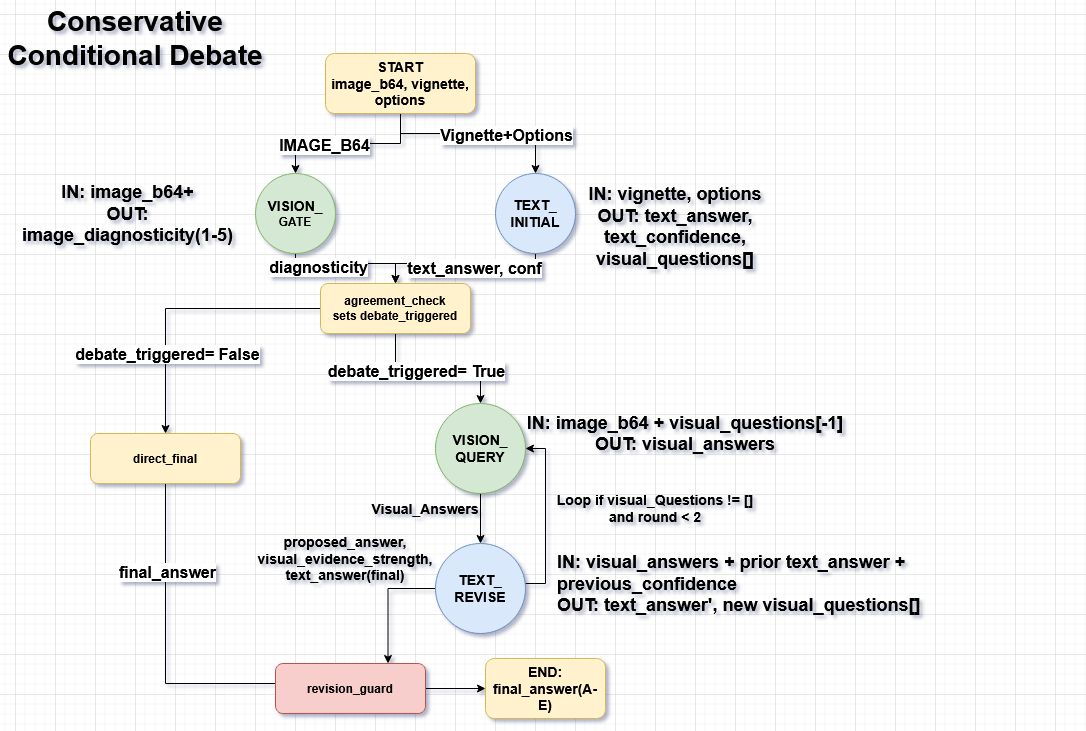

The diagram above was exported from draw.io. Its source (the exported page's mxGraphModel, read from the mxfile embedded in the PNG):
<mxGraphModel dx="1290" dy="698" grid="1" gridSize="10" guides="1" tooltips="1" connect="1" arrows="1" fold="1" page="1" pageScale="1" pageWidth="850" pageHeight="1100" math="0" shadow="0">
  <root>
    <mxCell id="0" />
    <mxCell id="1" parent="0" />
    <mxCell id="oCiTLXCEdlC3bmCQkX5d-19" parent="1" style="text;html=1;whiteSpace=wrap;strokeColor=none;fillColor=none;align=center;verticalAlign=middle;rounded=0;fontSize=28;" value="&lt;div&gt;&lt;font&gt;&lt;b&gt;Conservative&lt;/b&gt;&lt;/font&gt;&lt;/div&gt;&lt;div&gt;&lt;font&gt;&lt;b&gt;Conditional Debate&lt;/b&gt;&lt;/font&gt;&lt;/div&gt;" vertex="1">
      <mxGeometry height="30" width="260" x="350" y="50" as="geometry" />
    </mxCell>
    <mxCell id="OIznBdZgSldndXiyEDXk-10" edge="1" parent="1" source="OIznBdZgSldndXiyEDXk-1" style="edgeStyle=orthogonalEdgeStyle;rounded=0;orthogonalLoop=1;jettySize=auto;html=1;entryX=0.5;entryY=0;entryDx=0;entryDy=0;fontStyle=1" target="OIznBdZgSldndXiyEDXk-2">
      <mxGeometry relative="1" as="geometry" />
    </mxCell>
    <mxCell id="OIznBdZgSldndXiyEDXk-15" connectable="0" parent="OIznBdZgSldndXiyEDXk-10" style="edgeLabel;html=1;align=center;verticalAlign=middle;resizable=0;points=[];fontStyle=1;fontSize=16;" value="IMAGE_B64" vertex="1">
      <mxGeometry relative="1" x="0.2981" y="1" as="geometry">
        <mxPoint as="offset" />
      </mxGeometry>
    </mxCell>
    <mxCell id="OIznBdZgSldndXiyEDXk-11" edge="1" parent="1" source="OIznBdZgSldndXiyEDXk-1" style="edgeStyle=orthogonalEdgeStyle;rounded=0;orthogonalLoop=1;jettySize=auto;html=1;fontStyle=1;entryX=0.5;entryY=0;entryDx=0;entryDy=0;" target="OIznBdZgSldndXiyEDXk-3">
      <mxGeometry relative="1" as="geometry">
        <Array as="points">
          <mxPoint x="745" y="160" />
          <mxPoint x="880" y="160" />
        </Array>
        <mxPoint x="880" y="190" as="targetPoint" />
      </mxGeometry>
    </mxCell>
    <mxCell id="OIznBdZgSldndXiyEDXk-16" connectable="0" parent="OIznBdZgSldndXiyEDXk-11" style="edgeLabel;html=1;align=center;verticalAlign=middle;resizable=0;points=[];fontStyle=1;fontSize=16;" value="Vignette+Options" vertex="1">
      <mxGeometry relative="1" x="0.2869" y="-1" as="geometry">
        <mxPoint as="offset" />
      </mxGeometry>
    </mxCell>
    <mxCell id="OIznBdZgSldndXiyEDXk-1" parent="1" style="rounded=1;whiteSpace=wrap;html=1;fontStyle=1;labelBackgroundColor=none;fillColor=#fff2cc;strokeColor=#d6b656;" value="&lt;div&gt;&lt;font style=&quot;font-size: 14px;&quot;&gt;START&lt;/font&gt;&lt;/div&gt;&lt;div&gt;&lt;font style=&quot;font-size: 14px;&quot;&gt;image_b64, vignette, options&lt;/font&gt;&lt;/div&gt;" vertex="1">
      <mxGeometry height="60" width="150" x="670" y="80" as="geometry" />
    </mxCell>
    <mxCell id="DNDCf-QeOm0tPmg9sZ2Y-3" edge="1" parent="1" source="OIznBdZgSldndXiyEDXk-2" style="edgeStyle=orthogonalEdgeStyle;rounded=0;orthogonalLoop=1;jettySize=auto;html=1;entryX=0.5;entryY=0;entryDx=0;entryDy=0;" target="DNDCf-QeOm0tPmg9sZ2Y-2">
      <mxGeometry relative="1" as="geometry">
        <Array as="points">
          <mxPoint x="640" y="290" />
          <mxPoint x="740" y="290" />
        </Array>
      </mxGeometry>
    </mxCell>
    <mxCell id="Ox2QakqNOqlQ8IkDEstT-1" connectable="0" parent="DNDCf-QeOm0tPmg9sZ2Y-3" style="edgeLabel;html=1;align=center;verticalAlign=middle;resizable=0;points=[];fontStyle=1;fontSize=16;" value="diagnosticity" vertex="1">
      <mxGeometry relative="1" x="-0.5231" y="-3" as="geometry">
        <mxPoint as="offset" />
      </mxGeometry>
    </mxCell>
    <mxCell id="OIznBdZgSldndXiyEDXk-2" parent="1" style="ellipse;whiteSpace=wrap;html=1;aspect=fixed;fontStyle=1;fillColor=#d5e8d4;strokeColor=#82b366;" value="&lt;div&gt;&lt;font style=&quot;font-size: 14px;&quot;&gt;VISION_&lt;/font&gt;&lt;/div&gt;&lt;div&gt;GATE&lt;/div&gt;" vertex="1">
      <mxGeometry height="80" width="80" x="600" y="200" as="geometry" />
    </mxCell>
    <mxCell id="DNDCf-QeOm0tPmg9sZ2Y-4" edge="1" parent="1" source="OIznBdZgSldndXiyEDXk-3" style="edgeStyle=orthogonalEdgeStyle;rounded=0;orthogonalLoop=1;jettySize=auto;html=1;entryX=0.5;entryY=0;entryDx=0;entryDy=0;" target="DNDCf-QeOm0tPmg9sZ2Y-2">
      <mxGeometry relative="1" as="geometry">
        <Array as="points">
          <mxPoint x="880" y="290" />
          <mxPoint x="740" y="290" />
        </Array>
      </mxGeometry>
    </mxCell>
    <mxCell id="Ox2QakqNOqlQ8IkDEstT-2" connectable="0" parent="DNDCf-QeOm0tPmg9sZ2Y-4" style="edgeLabel;html=1;align=center;verticalAlign=middle;resizable=0;points=[];fontSize=16;fontStyle=1" value="text_answer, conf" vertex="1">
      <mxGeometry relative="1" x="-0.1538" y="4" as="geometry">
        <mxPoint as="offset" />
      </mxGeometry>
    </mxCell>
    <mxCell id="OIznBdZgSldndXiyEDXk-3" parent="1" style="ellipse;whiteSpace=wrap;html=1;aspect=fixed;fontStyle=1;fillColor=#dae8fc;strokeColor=#6c8ebf;fontSize=14;" value="&lt;div&gt;TEXT_&lt;/div&gt;&lt;div&gt;INITIAL&lt;/div&gt;" vertex="1">
      <mxGeometry height="80" width="80" x="840" y="200" as="geometry" />
    </mxCell>
    <mxCell id="OIznBdZgSldndXiyEDXk-4" parent="1" style="text;html=1;whiteSpace=wrap;strokeColor=none;fillColor=none;align=center;verticalAlign=middle;rounded=0;fontStyle=1" value="&lt;div&gt;&lt;font style=&quot;font-size: 18px;&quot;&gt;IN: image_b64+&lt;/font&gt;&lt;/div&gt;&lt;div&gt;&lt;font style=&quot;font-size: 18px;&quot;&gt;OUT: image_diagnosticity(1-5)&lt;/font&gt;&lt;/div&gt;" vertex="1">
      <mxGeometry height="50" width="225" x="360" y="215" as="geometry" />
    </mxCell>
    <mxCell id="OIznBdZgSldndXiyEDXk-5" parent="1" style="text;html=1;whiteSpace=wrap;strokeColor=none;fillColor=none;align=center;verticalAlign=middle;rounded=0;fontStyle=1" value="&lt;div&gt;&lt;font style=&quot;font-size: 18px;&quot;&gt;IN: vignette, options&lt;/font&gt;&lt;/div&gt;&lt;div&gt;&lt;font style=&quot;font-size: 18px;&quot;&gt;OUT: text_answer, text_confidence, visual_questions[]&lt;/font&gt;&lt;/div&gt;" vertex="1">
      <mxGeometry height="75" width="180" x="930" y="215" as="geometry" />
    </mxCell>
    <mxCell id="OIznBdZgSldndXiyEDXk-8" parent="1" style="text;html=1;whiteSpace=wrap;strokeColor=none;fillColor=none;align=center;verticalAlign=middle;rounded=0;fontStyle=1" value="&lt;div&gt;&lt;font style=&quot;font-size: 18px;&quot;&gt;IN: image_b64 + visual_questions[-1]&lt;/font&gt;&lt;/div&gt;&lt;div&gt;&lt;font style=&quot;font-size: 18px;&quot;&gt;OUT: visual_answers&lt;/font&gt;&lt;/div&gt;" vertex="1">
      <mxGeometry height="80" width="340" x="860" y="420" as="geometry" />
    </mxCell>
    <mxCell id="OIznBdZgSldndXiyEDXk-9" parent="1" style="rounded=1;whiteSpace=wrap;html=1;fontStyle=1;fillColor=#fff2cc;strokeColor=#d6b656;fontSize=14;" value="&lt;div&gt;END:&lt;/div&gt;&lt;div&gt;final_answer(A-E)&lt;/div&gt;" vertex="1">
      <mxGeometry height="60" width="120" x="830" y="685" as="geometry" />
    </mxCell>
    <mxCell id="DNDCf-QeOm0tPmg9sZ2Y-7" edge="1" parent="1" source="DNDCf-QeOm0tPmg9sZ2Y-2" style="edgeStyle=orthogonalEdgeStyle;rounded=0;orthogonalLoop=1;jettySize=auto;html=1;" target="DNDCf-QeOm0tPmg9sZ2Y-9" value="">
      <mxGeometry relative="1" as="geometry">
        <mxPoint x="740" y="400" as="targetPoint" />
      </mxGeometry>
    </mxCell>
    <mxCell id="Ox2QakqNOqlQ8IkDEstT-10" connectable="0" parent="DNDCf-QeOm0tPmg9sZ2Y-7" style="edgeLabel;html=1;align=center;verticalAlign=middle;resizable=0;points=[];fontSize=16;fontStyle=1" value="debate_triggered= True" vertex="1">
      <mxGeometry relative="1" x="-0.2889" y="-2" as="geometry">
        <mxPoint as="offset" />
      </mxGeometry>
    </mxCell>
    <mxCell id="Ox2QakqNOqlQ8IkDEstT-4" edge="1" parent="1" source="DNDCf-QeOm0tPmg9sZ2Y-2" style="edgeStyle=orthogonalEdgeStyle;rounded=0;orthogonalLoop=1;jettySize=auto;html=1;entryX=0.5;entryY=0;entryDx=0;entryDy=0;" target="Ox2QakqNOqlQ8IkDEstT-3">
      <mxGeometry relative="1" as="geometry" />
    </mxCell>
    <mxCell id="Ox2QakqNOqlQ8IkDEstT-5" connectable="0" parent="Ox2QakqNOqlQ8IkDEstT-4" style="edgeLabel;html=1;align=center;verticalAlign=middle;resizable=0;points=[];fontStyle=1;fontSize=16;" value="debate_triggered= False" vertex="1">
      <mxGeometry relative="1" x="0.4286" y="1" as="geometry">
        <mxPoint as="offset" />
      </mxGeometry>
    </mxCell>
    <mxCell id="DNDCf-QeOm0tPmg9sZ2Y-2" parent="1" style="rounded=1;whiteSpace=wrap;html=1;fontStyle=1;labelBackgroundColor=none;fillColor=#fff2cc;strokeColor=#d6b656;" value="&lt;div&gt;agreement_check&lt;/div&gt;sets debate_triggered" vertex="1">
      <mxGeometry height="50" width="150" x="665" y="310" as="geometry" />
    </mxCell>
    <mxCell id="DNDCf-QeOm0tPmg9sZ2Y-13" edge="1" parent="1" source="DNDCf-QeOm0tPmg9sZ2Y-9" style="edgeStyle=orthogonalEdgeStyle;rounded=0;orthogonalLoop=1;jettySize=auto;html=1;" target="DNDCf-QeOm0tPmg9sZ2Y-10" value="">
      <mxGeometry relative="1" as="geometry" />
    </mxCell>
    <mxCell id="DNDCf-QeOm0tPmg9sZ2Y-9" parent="1" style="ellipse;whiteSpace=wrap;html=1;aspect=fixed;fontStyle=1;fillColor=#d5e8d4;strokeColor=#82b366;fontSize=14;" value="&lt;div&gt;VISION_&lt;/div&gt;&lt;div&gt;QUERY&lt;/div&gt;" vertex="1">
      <mxGeometry height="90" width="90" x="780" y="430" as="geometry" />
    </mxCell>
    <mxCell id="Ox2QakqNOqlQ8IkDEstT-13" edge="1" parent="1" source="DNDCf-QeOm0tPmg9sZ2Y-10" style="edgeStyle=orthogonalEdgeStyle;rounded=0;orthogonalLoop=1;jettySize=auto;html=1;entryX=1;entryY=0.5;entryDx=0;entryDy=0;" target="DNDCf-QeOm0tPmg9sZ2Y-9">
      <mxGeometry relative="1" as="geometry">
        <Array as="points">
          <mxPoint x="890" y="610" />
          <mxPoint x="890" y="475" />
        </Array>
      </mxGeometry>
    </mxCell>
    <mxCell id="r-b7k4E6jx6ATVU-rKSc-5" edge="1" parent="1" source="DNDCf-QeOm0tPmg9sZ2Y-10" style="edgeStyle=orthogonalEdgeStyle;rounded=0;orthogonalLoop=1;jettySize=auto;html=1;entryX=0.75;entryY=0;entryDx=0;entryDy=0;" target="r-b7k4E6jx6ATVU-rKSc-1">
      <mxGeometry relative="1" as="geometry" />
    </mxCell>
    <mxCell id="DNDCf-QeOm0tPmg9sZ2Y-10" parent="1" style="ellipse;whiteSpace=wrap;html=1;aspect=fixed;fontStyle=1;fillColor=#dae8fc;strokeColor=#6c8ebf;fontSize=14;" value="&lt;div&gt;TEXT_&lt;/div&gt;&lt;div&gt;REVISE&lt;/div&gt;" vertex="1">
      <mxGeometry height="90" width="90" x="780" y="570" as="geometry" />
    </mxCell>
    <mxCell id="DNDCf-QeOm0tPmg9sZ2Y-12" parent="1" style="text;html=1;whiteSpace=wrap;strokeColor=none;fillColor=none;align=left;verticalAlign=middle;rounded=0;fontStyle=1" value="&lt;div align=&quot;left&quot;&gt;&lt;font style=&quot;font-size: 18px;&quot;&gt;IN: visual_answers + prior text_answer + previous_confidence&lt;/font&gt;&lt;/div&gt;&lt;div align=&quot;left&quot;&gt;&lt;font style=&quot;font-size: 18px;&quot;&gt;OUT: text_answer', new visual_questions[]&lt;/font&gt;&lt;/div&gt;" vertex="1">
      <mxGeometry height="80" width="520" x="900" y="570" as="geometry" />
    </mxCell>
    <mxCell id="DNDCf-QeOm0tPmg9sZ2Y-14" parent="1" style="text;html=1;whiteSpace=wrap;strokeColor=none;fillColor=none;align=center;verticalAlign=middle;rounded=0;fontStyle=1;fontSize=14;" value="Visual_Answers" vertex="1">
      <mxGeometry height="30" width="60" x="740" y="520" as="geometry" />
    </mxCell>
    <mxCell id="Ox2QakqNOqlQ8IkDEstT-6" edge="1" parent="1" source="Ox2QakqNOqlQ8IkDEstT-3" style="edgeStyle=orthogonalEdgeStyle;rounded=0;orthogonalLoop=1;jettySize=auto;html=1;entryX=0;entryY=0.5;entryDx=0;entryDy=0;">
      <mxGeometry relative="1" as="geometry">
        <Array as="points">
          <mxPoint x="510" y="710" />
        </Array>
        <mxPoint x="630" y="710" as="targetPoint" />
      </mxGeometry>
    </mxCell>
    <mxCell id="Ox2QakqNOqlQ8IkDEstT-7" connectable="0" parent="Ox2QakqNOqlQ8IkDEstT-6" style="edgeLabel;html=1;align=center;verticalAlign=middle;resizable=0;points=[];fontStyle=1;fontSize=16;" value="final_answer" vertex="1">
      <mxGeometry relative="1" x="-0.45" y="1" as="geometry">
        <mxPoint as="offset" />
      </mxGeometry>
    </mxCell>
    <mxCell id="Ox2QakqNOqlQ8IkDEstT-3" parent="1" style="rounded=1;whiteSpace=wrap;html=1;fontStyle=1;labelBackgroundColor=none;fillColor=#fff2cc;strokeColor=#d6b656;" value="direct_final" vertex="1">
      <mxGeometry height="50" width="150" x="435" y="460" as="geometry" />
    </mxCell>
    <mxCell id="Ox2QakqNOqlQ8IkDEstT-14" parent="1" style="text;html=1;whiteSpace=wrap;strokeColor=none;fillColor=none;align=center;verticalAlign=middle;rounded=0;fontStyle=1;fontSize=14;" value="Loop if visual_Questions != [] and round &amp;lt; 2" vertex="1">
      <mxGeometry height="30" width="220" x="890" y="520" as="geometry" />
    </mxCell>
    <mxCell id="Ox2QakqNOqlQ8IkDEstT-16" parent="1" style="text;html=1;whiteSpace=wrap;strokeColor=none;fillColor=none;align=center;verticalAlign=middle;rounded=0;fontStyle=1;fontSize=14;" value="&lt;div&gt;proposed_answer,&lt;/div&gt;&lt;div&gt;visual_evidence_strength,&lt;/div&gt;&lt;div&gt;text_answer(final)&lt;/div&gt;" vertex="1">
      <mxGeometry height="30" width="180" x="600" y="570" as="geometry" />
    </mxCell>
    <mxCell id="r-b7k4E6jx6ATVU-rKSc-3" edge="1" parent="1" source="r-b7k4E6jx6ATVU-rKSc-1" style="edgeStyle=orthogonalEdgeStyle;rounded=0;orthogonalLoop=1;jettySize=auto;html=1;entryX=0;entryY=0.5;entryDx=0;entryDy=0;" target="OIznBdZgSldndXiyEDXk-9">
      <mxGeometry relative="1" as="geometry" />
    </mxCell>
    <mxCell id="r-b7k4E6jx6ATVU-rKSc-1" parent="1" style="rounded=1;whiteSpace=wrap;html=1;fontStyle=1;labelBackgroundColor=none;fillColor=#f8cecc;strokeColor=#b85450;" value="revision_guard" vertex="1">
      <mxGeometry height="50" width="150" x="620" y="690" as="geometry" />
    </mxCell>
  </root>
</mxGraphModel>